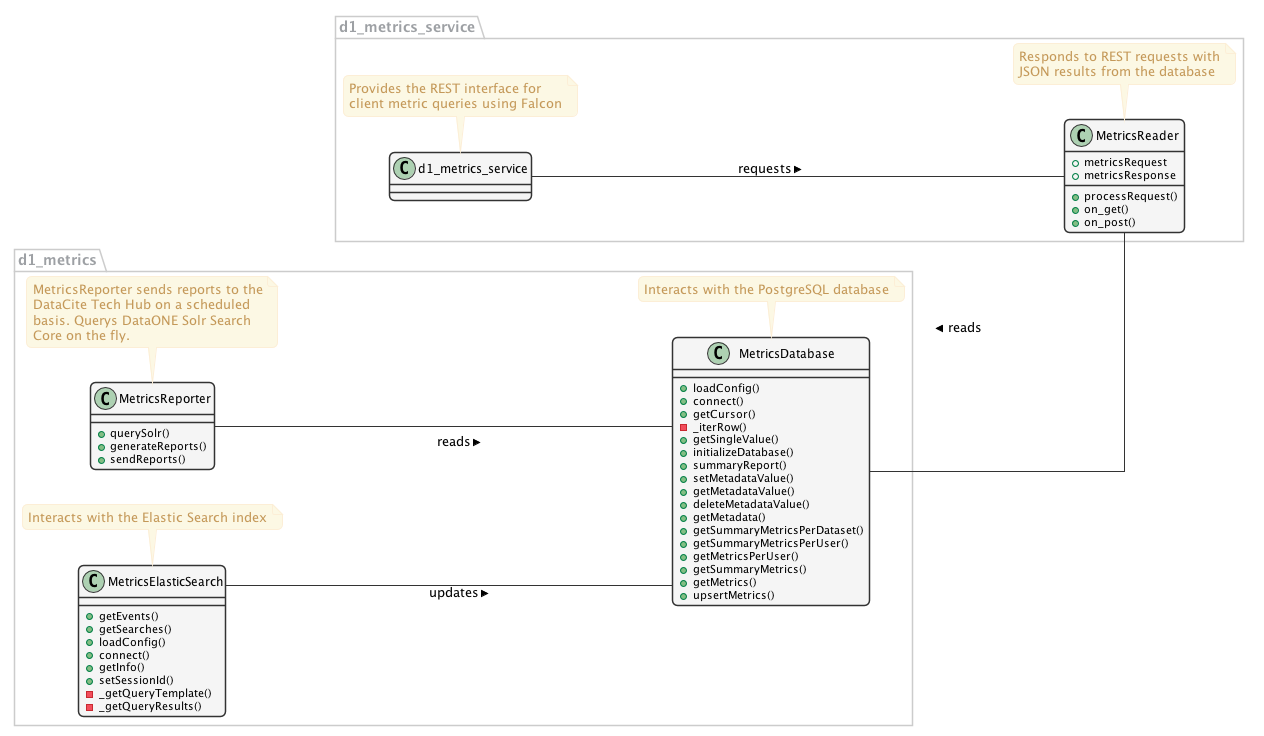

The diagram above was rendered by PlantUML. Its source (embedded in the PNG):
@startuml ./images/metrics-service-class-diagram.png

      skinparam shadowing false   
      skinparam roundcorner 10

      skinparam sequence {
      	ArrowColor #1F4260
      	LifeLineBorderColor #1F4260
      	LifeLineBackgroundColor #428BCA
      	ParticipantBorderColor #AAAAAA
      	ParticipantBackgroundColor #F5F5F5
        ActorBackgroundColor #DDDDDD
        ActorBorderColor #333333
      }
      
      skinparam noteFontColor #C49858
      skinparam note {
        BackgroundColor #FCF8E4
        BorderColor #FCEED6   
      }
      
      skinparam class {
        BackgroundColor #F5F5F5
        BorderColor #333333
        ArrowColor #333333   
      }   
      
      skinparam packageFontColor #9DA0A4
      skinparam package {
        BorderColor #CCCCCC
      }   
         

  skinparam linetype ortho
  left to right direction


  package d1_metrics {
      class MetricsDatabase {
          + loadConfig()
          + connect()
          + getCursor()
          - _iterRow()
          + getSingleValue()
          + initializeDatabase()
          + summaryReport()
          + setMetadataValue()
          + getMetadataValue()
          + deleteMetadataValue()
          + getMetadata()
          + getSummaryMetricsPerDataset()
          + getSummaryMetricsPerUser()
          + getMetricsPerUser()
          + getSummaryMetrics()
          + getMetrics()
          + upsertMetrics()
      }
      
      note bottom of MetricsDatabase
          Interacts with the PostgreSQL database
      end note
      
      class MetricsReporter {
          + querySolr()
          + generateReports()
          + sendReports()
      }
      
      note bottom of MetricsReporter
          MetricsReporter sends reports to the
          DataCite Tech Hub on a scheduled 
          basis. Querys DataONE Solr Search 
          Core on the fly.
      end note
      
      class MetricsElasticSearch {
          + getEvents()
          + getSearches()
          + loadConfig()
          + connect()
          + getInfo()
          + setSessionId()
          - _getQueryTemplate()
          - _getQueryResults()
      }
      
      note bottom of MetricsElasticSearch
          Interacts with the Elastic Search index
      end note

  }

  package d1_metrics_service {
      class MetricsReader {
          + metricsRequest
          + metricsResponse
          + processRequest()
          + on_get()
          + on_post()
      }

      note bottom of MetricsReader
          Responds to REST requests with
          JSON results from the database
      end note

      class d1_metrics_service {

      }
      
      note bottom of d1_metrics_service
          Provides the REST interface for
          client metric queries using Falcon
      end note

  }

  d1_metrics_service -down- MetricsReader: requests > 
  MetricsReader -up- MetricsDatabase: reads >
  MetricsElasticSearch -down- MetricsDatabase: updates >
  MetricsReporter -down- MetricsDatabase: reads >


@enduml